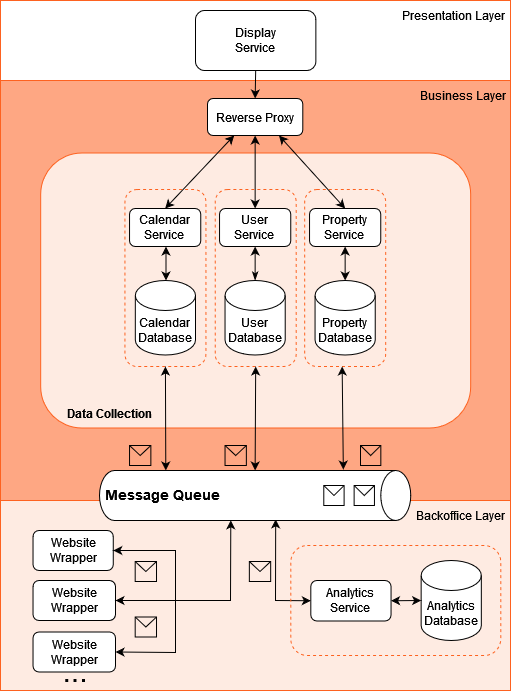

The diagram above was exported from draw.io. Its source (the exported page's mxGraphModel, read from the mxfile embedded in the PNG):
<mxGraphModel dx="1793" dy="2033" grid="1" gridSize="10" guides="1" tooltips="1" connect="1" arrows="1" fold="1" page="1" pageScale="1" pageWidth="850" pageHeight="1100" math="0" shadow="0">
  <root>
    <mxCell id="0" />
    <mxCell id="1" parent="0" />
    <mxCell id="iLvW-6eyAdp5tDs26qF_-16" value="" style="shape=message;html=1;html=1;outlineConnect=0;labelPosition=center;verticalLabelPosition=bottom;align=center;verticalAlign=top;fillColor=none;container=0;" parent="1" vertex="1">
      <mxGeometry x="495" y="-560" width="20.62" height="20" as="geometry" />
    </mxCell>
    <mxCell id="iLvW-6eyAdp5tDs26qF_-12" value="" style="shape=message;html=1;html=1;outlineConnect=0;labelPosition=center;verticalLabelPosition=bottom;align=center;verticalAlign=top;fillColor=none;container=0;" parent="1" vertex="1">
      <mxGeometry x="260.96" y="-602" width="20.62" height="20" as="geometry" />
    </mxCell>
    <mxCell id="VK8uHgrJhdE2oVVtiPsp-55" value="" style="rounded=0;whiteSpace=wrap;html=1;fillColor=#FEA783;container=0;strokeColor=#FD6220;" parent="1" vertex="1">
      <mxGeometry x="170" y="-960" width="510" height="420" as="geometry" />
    </mxCell>
    <mxCell id="VK8uHgrJhdE2oVVtiPsp-54" value="" style="rounded=0;whiteSpace=wrap;html=1;container=0;strokeColor=#FD6220;" parent="1" vertex="1">
      <mxGeometry x="170" y="-1040" width="510" height="80" as="geometry" />
    </mxCell>
    <mxCell id="VK8uHgrJhdE2oVVtiPsp-57" value="Presentation Layer" style="text;html=1;align=center;verticalAlign=middle;whiteSpace=wrap;rounded=0;container=0;" parent="1" vertex="1">
      <mxGeometry x="566.17" y="-1040" width="113.83" height="30" as="geometry" />
    </mxCell>
    <mxCell id="VK8uHgrJhdE2oVVtiPsp-2" value="&lt;div&gt;Display&lt;/div&gt;&lt;div&gt;Service&lt;br&gt;&lt;/div&gt;" style="rounded=1;whiteSpace=wrap;html=1;container=0;" parent="1" vertex="1">
      <mxGeometry x="365.0016917293233" y="-1030" width="120.3609022556391" height="60" as="geometry" />
    </mxCell>
    <mxCell id="VK8uHgrJhdE2oVVtiPsp-61" value="" style="endArrow=none;html=1;rounded=0;entryX=0.5;entryY=1;entryDx=0;entryDy=0;exitX=0.5;exitY=0;exitDx=0;exitDy=0;startArrow=classic;startFill=1;" parent="1" source="VK8uHgrJhdE2oVVtiPsp-60" target="VK8uHgrJhdE2oVVtiPsp-2" edge="1">
      <mxGeometry width="50" height="50" relative="1" as="geometry">
        <mxPoint x="354.4135338345865" y="-910" as="sourcePoint" />
        <mxPoint x="404.5639097744361" y="-960" as="targetPoint" />
        <Array as="points" />
      </mxGeometry>
    </mxCell>
    <mxCell id="VK8uHgrJhdE2oVVtiPsp-66" value="&lt;div&gt;Business Layer&lt;br&gt;&lt;/div&gt;" style="text;html=1;align=center;verticalAlign=middle;whiteSpace=wrap;rounded=0;container=0;" parent="1" vertex="1">
      <mxGeometry x="586.23" y="-960" width="93.77" height="30" as="geometry" />
    </mxCell>
    <mxCell id="VK8uHgrJhdE2oVVtiPsp-56" value="" style="rounded=0;whiteSpace=wrap;html=1;fillColor=#FEEBE2;container=0;strokeColor=#FD6220;" parent="1" vertex="1">
      <mxGeometry x="170" y="-540" width="510" height="190" as="geometry" />
    </mxCell>
    <mxCell id="VK8uHgrJhdE2oVVtiPsp-67" value="Website Wrapper" style="rounded=1;whiteSpace=wrap;html=1;container=0;" parent="1" vertex="1">
      <mxGeometry x="202.52836090225566" y="-510" width="80.24060150375941" height="40" as="geometry" />
    </mxCell>
    <mxCell id="VK8uHgrJhdE2oVVtiPsp-69" value="Website Wrapper" style="rounded=1;whiteSpace=wrap;html=1;container=0;" parent="1" vertex="1">
      <mxGeometry x="202.53" y="-460" width="82.47" height="40" as="geometry" />
    </mxCell>
    <mxCell id="VK8uHgrJhdE2oVVtiPsp-70" value="&lt;font style=&quot;font-size: 30px;&quot;&gt;...&lt;/font&gt;" style="text;html=1;align=center;verticalAlign=middle;whiteSpace=wrap;rounded=0;container=0;" parent="1" vertex="1">
      <mxGeometry x="214.5584360902256" y="-384" width="60.18045112781955" height="30" as="geometry" />
    </mxCell>
    <mxCell id="VK8uHgrJhdE2oVVtiPsp-78" value="Backoffice Layer" style="text;html=1;align=center;verticalAlign=middle;whiteSpace=wrap;rounded=0;container=0;" parent="1" vertex="1">
      <mxGeometry x="579.7006766917294" y="-540" width="100.30075187969926" height="30" as="geometry" />
    </mxCell>
    <mxCell id="VK8uHgrJhdE2oVVtiPsp-12" value="&lt;div&gt;Analytics&lt;/div&gt;&lt;div&gt;Database&lt;/div&gt;" style="shape=cylinder3;whiteSpace=wrap;html=1;boundedLbl=1;backgroundOutline=1;size=15;container=0;" parent="1" vertex="1">
      <mxGeometry x="590.6466165413534" y="-480" width="60.18045112781955" height="80" as="geometry" />
    </mxCell>
    <mxCell id="VK8uHgrJhdE2oVVtiPsp-74" value="" style="endArrow=classic;html=1;rounded=0;exitX=0;exitY=0.5;exitDx=0;exitDy=0;exitPerimeter=0;entryX=1;entryY=0.5;entryDx=0;entryDy=0;startArrow=classic;startFill=1;endFill=1;" parent="1" source="VK8uHgrJhdE2oVVtiPsp-12" target="VK8uHgrJhdE2oVVtiPsp-5" edge="1">
      <mxGeometry width="50" height="50" relative="1" as="geometry">
        <mxPoint x="454.7142857142857" y="-484" as="sourcePoint" />
        <mxPoint x="504" y="-534" as="targetPoint" />
      </mxGeometry>
    </mxCell>
    <mxCell id="VK8uHgrJhdE2oVVtiPsp-5" value="&lt;div&gt;Analytics&lt;/div&gt;&lt;div&gt;Service&lt;br&gt;&lt;/div&gt;" style="rounded=1;whiteSpace=wrap;html=1;container=0;" parent="1" vertex="1">
      <mxGeometry x="480.3149248120301" y="-460" width="80.24060150375941" height="40.5" as="geometry" />
    </mxCell>
    <mxCell id="iLvW-6eyAdp5tDs26qF_-19" value="" style="endArrow=classic;startArrow=classic;html=1;rounded=0;entryX=0.996;entryY=0.53;entryDx=0;entryDy=0;entryPerimeter=0;exitX=1;exitY=0.5;exitDx=0;exitDy=0;" parent="1" source="VK8uHgrJhdE2oVVtiPsp-69" edge="1">
      <mxGeometry width="50" height="50" relative="1" as="geometry">
        <mxPoint x="359.63226315789495" y="-419" as="sourcePoint" />
        <mxPoint x="400.2922000000001" y="-520.2" as="targetPoint" />
        <Array as="points">
          <mxPoint x="400" y="-440" />
        </Array>
      </mxGeometry>
    </mxCell>
    <mxCell id="iLvW-6eyAdp5tDs26qF_-20" value="" style="endArrow=classic;startArrow=classic;html=1;rounded=0;entryX=1.037;entryY=0.238;entryDx=0;entryDy=0;entryPerimeter=0;exitX=0;exitY=0.5;exitDx=0;exitDy=0;" parent="1" source="VK8uHgrJhdE2oVVtiPsp-5" edge="1">
      <mxGeometry width="50" height="50" relative="1" as="geometry">
        <mxPoint x="371.04285714285714" y="-406.5" as="sourcePoint" />
        <mxPoint x="445.1801200000002" y="-521.1500000000003" as="targetPoint" />
        <Array as="points">
          <mxPoint x="445" y="-440" />
        </Array>
      </mxGeometry>
    </mxCell>
    <mxCell id="iLvW-6eyAdp5tDs26qF_-22" value="" style="rounded=1;whiteSpace=wrap;html=1;fillColor=#FEEBE2;strokeColor=#FD6220;container=0;" parent="1" vertex="1">
      <mxGeometry x="210.18" y="-887.5" width="430" height="275" as="geometry" />
    </mxCell>
    <mxCell id="VK8uHgrJhdE2oVVtiPsp-11" value="&lt;div&gt;Property&lt;/div&gt;&lt;div&gt;Database&lt;br&gt;&lt;/div&gt;" style="shape=cylinder3;whiteSpace=wrap;html=1;boundedLbl=1;backgroundOutline=1;size=15;container=0;" parent="1" vertex="1">
      <mxGeometry x="484.56180451127824" y="-760" width="60.18045112781955" height="74.5" as="geometry" />
    </mxCell>
    <mxCell id="VK8uHgrJhdE2oVVtiPsp-21" value="" style="endArrow=classic;html=1;rounded=0;exitX=0.5;exitY=0;exitDx=0;exitDy=0;entryX=0.5;entryY=1;entryDx=0;entryDy=0;exitPerimeter=0;endFill=1;startArrow=classic;startFill=1;" parent="1" source="VK8uHgrJhdE2oVVtiPsp-11" target="VK8uHgrJhdE2oVVtiPsp-6" edge="1">
      <mxGeometry width="50" height="50" relative="1" as="geometry">
        <mxPoint x="-139.98270676691737" y="-661" as="sourcePoint" />
        <mxPoint x="-139.98270676691737" y="-748" as="targetPoint" />
      </mxGeometry>
    </mxCell>
    <mxCell id="VK8uHgrJhdE2oVVtiPsp-6" value="&lt;div&gt;Property&lt;/div&gt;&lt;div&gt;Service&lt;br&gt;&lt;/div&gt;" style="rounded=1;whiteSpace=wrap;html=1;container=0;" parent="1" vertex="1">
      <mxGeometry x="479.043157894737" y="-832" width="71.21353383458647" height="38" as="geometry" />
    </mxCell>
    <mxCell id="VK8uHgrJhdE2oVVtiPsp-19" value="" style="endArrow=classic;html=1;rounded=0;exitX=0.75;exitY=1;exitDx=0;exitDy=0;entryX=0.5;entryY=0;entryDx=0;entryDy=0;startArrow=classic;startFill=1;endFill=1;" parent="1" source="VK8uHgrJhdE2oVVtiPsp-60" target="VK8uHgrJhdE2oVVtiPsp-6" edge="1">
      <mxGeometry width="50" height="50" relative="1" as="geometry">
        <mxPoint x="-91.9248120300752" y="-949.1" as="sourcePoint" />
        <mxPoint x="-82.29593984962423" y="-795.4999999999999" as="targetPoint" />
      </mxGeometry>
    </mxCell>
    <mxCell id="iLvW-6eyAdp5tDs26qF_-13" value="" style="shape=message;html=1;html=1;outlineConnect=0;labelPosition=center;verticalLabelPosition=bottom;align=center;verticalAlign=top;fillColor=none;container=0;" parent="1" vertex="1">
      <mxGeometry x="394.5442857142857" y="-595" width="21.31114285714286" height="20" as="geometry" />
    </mxCell>
    <mxCell id="VK8uHgrJhdE2oVVtiPsp-3" value="&lt;div&gt;Calendar&lt;/div&gt;&lt;div&gt;Service&lt;br&gt;&lt;/div&gt;" style="rounded=1;whiteSpace=wrap;html=1;container=0;" parent="1" vertex="1">
      <mxGeometry x="299.04315789473696" y="-832" width="71.21353383458647" height="38" as="geometry" />
    </mxCell>
    <mxCell id="VK8uHgrJhdE2oVVtiPsp-79" value="&lt;div&gt;Calendar&lt;/div&gt;&lt;div&gt;Database&lt;br&gt;&lt;/div&gt;" style="shape=cylinder3;whiteSpace=wrap;html=1;boundedLbl=1;backgroundOutline=1;size=15;container=0;" parent="1" vertex="1">
      <mxGeometry x="304.8217142857143" y="-760" width="60.18045112781955" height="74.5" as="geometry" />
    </mxCell>
    <mxCell id="iLvW-6eyAdp5tDs26qF_-23" value="Data Collection" style="text;html=1;align=center;verticalAlign=middle;whiteSpace=wrap;rounded=0;fontStyle=1;container=0;" parent="1" vertex="1">
      <mxGeometry x="227.50142857142856" y="-642.5" width="101.52857142857144" height="30" as="geometry" />
    </mxCell>
    <mxCell id="VK8uHgrJhdE2oVVtiPsp-38" value="" style="group;container=0;" parent="1" vertex="1" connectable="0">
      <mxGeometry x="454.71912781954893" y="-600" width="124.99479699248123" height="40" as="geometry" />
    </mxCell>
    <mxCell id="iLvW-6eyAdp5tDs26qF_-14" value="" style="shape=message;html=1;html=1;outlineConnect=0;labelPosition=center;verticalLabelPosition=bottom;align=center;verticalAlign=top;fillColor=none;container=0;" parent="1" vertex="1">
      <mxGeometry x="530.0035714285715" y="-595" width="20.325428571428574" height="20" as="geometry" />
    </mxCell>
    <mxCell id="VK8uHgrJhdE2oVVtiPsp-60" value="Reverse Proxy" style="rounded=1;whiteSpace=wrap;html=1;container=0;" parent="1" vertex="1">
      <mxGeometry x="377.0045939849624" y="-942" width="95.28571428571429" height="37" as="geometry" />
    </mxCell>
    <mxCell id="VK8uHgrJhdE2oVVtiPsp-20" value="" style="endArrow=classic;html=1;rounded=0;exitX=0.5;exitY=0;exitDx=0;exitDy=0;startArrow=classic;startFill=1;endFill=1;entryX=0.28;entryY=0.998;entryDx=0;entryDy=0;entryPerimeter=0;" parent="1" source="VK8uHgrJhdE2oVVtiPsp-3" target="VK8uHgrJhdE2oVVtiPsp-60" edge="1">
      <mxGeometry width="50" height="50" relative="1" as="geometry">
        <mxPoint x="347.4167744360904" y="-959" as="sourcePoint" />
        <mxPoint x="490.78602255639083" y="-904.9999999999998" as="targetPoint" />
      </mxGeometry>
    </mxCell>
    <mxCell id="VK8uHgrJhdE2oVVtiPsp-10" value="&lt;div&gt;User&lt;/div&gt;&lt;div&gt;Database&lt;br&gt;&lt;/div&gt;" style="shape=cylinder3;whiteSpace=wrap;html=1;boundedLbl=1;backgroundOutline=1;size=15;direction=east;container=0;" parent="1" vertex="1">
      <mxGeometry x="394.5431578947369" y="-760" width="60.18045112781955" height="74.5" as="geometry" />
    </mxCell>
    <mxCell id="VK8uHgrJhdE2oVVtiPsp-13" value="&lt;div&gt;User&lt;/div&gt;&lt;div&gt;Service&lt;br&gt;&lt;/div&gt;" style="rounded=1;whiteSpace=wrap;html=1;container=0;" parent="1" vertex="1">
      <mxGeometry x="389.04315789473696" y="-832" width="71.21353383458647" height="38" as="geometry" />
    </mxCell>
    <mxCell id="VK8uHgrJhdE2oVVtiPsp-17" value="" style="endArrow=classic;html=1;rounded=0;exitX=0.5;exitY=1;exitDx=0;exitDy=0;entryX=0.5;entryY=0;entryDx=0;entryDy=0;startArrow=classic;startFill=1;endFill=1;" parent="1" source="VK8uHgrJhdE2oVVtiPsp-60" target="VK8uHgrJhdE2oVVtiPsp-13" edge="1">
      <mxGeometry width="50" height="50" relative="1" as="geometry">
        <mxPoint x="16.93557142857145" y="-940" as="sourcePoint" />
        <mxPoint x="150.33557142857146" y="-870.5" as="targetPoint" />
      </mxGeometry>
    </mxCell>
    <mxCell id="VK8uHgrJhdE2oVVtiPsp-48" value="" style="endArrow=classicThin;html=1;rounded=0;entryX=0.5;entryY=0;entryDx=0;entryDy=0;entryPerimeter=0;exitX=0.5;exitY=1;exitDx=0;exitDy=0;startArrow=classic;startFill=1;endFill=1;" parent="1" source="VK8uHgrJhdE2oVVtiPsp-13" target="VK8uHgrJhdE2oVVtiPsp-10" edge="1">
      <mxGeometry width="50" height="50" relative="1" as="geometry">
        <mxPoint x="61.15436842105285" y="-847" as="sourcePoint" />
        <mxPoint x="-61.212548872180435" y="-847.5" as="targetPoint" />
      </mxGeometry>
    </mxCell>
    <mxCell id="iLvW-6eyAdp5tDs26qF_-25" value="" style="shape=message;html=1;html=1;outlineConnect=0;labelPosition=center;verticalLabelPosition=bottom;align=center;verticalAlign=top;fillColor=none;container=0;" parent="1" vertex="1">
      <mxGeometry x="299.0442857142857" y="-595" width="21.31114285714286" height="20" as="geometry" />
    </mxCell>
    <mxCell id="iLvW-6eyAdp5tDs26qF_-26" value="" style="endArrow=classic;html=1;rounded=0;entryX=1;entryY=0.5;entryDx=0;entryDy=0;" parent="1" target="VK8uHgrJhdE2oVVtiPsp-67" edge="1">
      <mxGeometry width="50" height="50" relative="1" as="geometry">
        <mxPoint x="345" y="-440" as="sourcePoint" />
        <mxPoint x="445" y="-530" as="targetPoint" />
        <Array as="points">
          <mxPoint x="345" y="-490" />
        </Array>
      </mxGeometry>
    </mxCell>
    <mxCell id="iLvW-6eyAdp5tDs26qF_-27" value="Website Wrapper" style="rounded=1;whiteSpace=wrap;html=1;container=0;" parent="1" vertex="1">
      <mxGeometry x="202.53000000000003" y="-408.5" width="82.47" height="40" as="geometry" />
    </mxCell>
    <mxCell id="iLvW-6eyAdp5tDs26qF_-28" value="" style="endArrow=classic;html=1;rounded=0;entryX=1;entryY=0.5;entryDx=0;entryDy=0;" parent="1" target="iLvW-6eyAdp5tDs26qF_-27" edge="1">
      <mxGeometry width="50" height="50" relative="1" as="geometry">
        <mxPoint x="345" y="-440" as="sourcePoint" />
        <mxPoint x="285" y="-389.5" as="targetPoint" />
        <Array as="points">
          <mxPoint x="345" y="-388" />
        </Array>
      </mxGeometry>
    </mxCell>
    <mxCell id="iLvW-6eyAdp5tDs26qF_-30" value="" style="shape=message;html=1;html=1;outlineConnect=0;labelPosition=center;verticalLabelPosition=bottom;align=center;verticalAlign=top;fillColor=none;container=0;" parent="1" vertex="1">
      <mxGeometry x="304.69428571428574" y="-479" width="21.31114285714286" height="20" as="geometry" />
    </mxCell>
    <mxCell id="iLvW-6eyAdp5tDs26qF_-31" value="" style="shape=message;html=1;html=1;outlineConnect=0;labelPosition=center;verticalLabelPosition=bottom;align=center;verticalAlign=top;fillColor=none;container=0;" parent="1" vertex="1">
      <mxGeometry x="304.69428571428574" y="-423.5" width="21.31114285714286" height="20" as="geometry" />
    </mxCell>
    <mxCell id="iLvW-6eyAdp5tDs26qF_-32" value="" style="shape=message;html=1;html=1;outlineConnect=0;labelPosition=center;verticalLabelPosition=bottom;align=center;verticalAlign=top;fillColor=none;container=0;" parent="1" vertex="1">
      <mxGeometry x="418.85428571428577" y="-479" width="21.31114285714286" height="20" as="geometry" />
    </mxCell>
    <mxCell id="iLvW-6eyAdp5tDs26qF_-8" value="" style="rounded=1;whiteSpace=wrap;html=1;dashed=1;fillStyle=zigzag-line;fillColor=none;container=0;strokeColor=#FD6220;" parent="1" vertex="1">
      <mxGeometry x="294.43" y="-851" width="80.97" height="177" as="geometry" />
    </mxCell>
    <mxCell id="iLvW-6eyAdp5tDs26qF_-9" value="" style="endArrow=classic;startArrow=classic;html=1;rounded=0;entryX=0.5;entryY=1;entryDx=0;entryDy=0;exitX=0;exitY=0.787;exitDx=0;exitDy=0;exitPerimeter=0;" parent="1" source="iLvW-6eyAdp5tDs26qF_-3" target="iLvW-6eyAdp5tDs26qF_-8" edge="1">
      <mxGeometry width="50" height="50" relative="1" as="geometry">
        <mxPoint x="392.61428571428576" y="-600" as="sourcePoint" />
        <mxPoint x="441.90000000000003" y="-650" as="targetPoint" />
      </mxGeometry>
    </mxCell>
    <mxCell id="iLvW-6eyAdp5tDs26qF_-7" value="" style="rounded=1;whiteSpace=wrap;html=1;dashed=1;fillStyle=zigzag-line;fillColor=none;container=0;strokeColor=#FD6220;" parent="1" vertex="1">
      <mxGeometry x="474.16315789473697" y="-851" width="80.97" height="177" as="geometry" />
    </mxCell>
    <mxCell id="iLvW-6eyAdp5tDs26qF_-11" value="" style="endArrow=classic;startArrow=classic;html=1;rounded=0;entryX=0.5;entryY=1;entryDx=0;entryDy=0;exitX=-0.018;exitY=0.207;exitDx=0;exitDy=0;exitPerimeter=0;" parent="1" edge="1">
      <mxGeometry width="50" height="50" relative="1" as="geometry">
        <mxPoint x="512.82918" y="-570.8999999999999" as="sourcePoint" />
        <mxPoint x="511.6481578947371" y="-674" as="targetPoint" />
      </mxGeometry>
    </mxCell>
    <mxCell id="zfO8T1eLqsGloFgbFEbo-6" value="" style="endArrow=classic;html=1;rounded=0;exitX=0.5;exitY=0;exitDx=0;exitDy=0;entryX=0.5;entryY=1;entryDx=0;entryDy=0;exitPerimeter=0;endFill=1;startArrow=classic;startFill=1;" edge="1" parent="1">
      <mxGeometry width="50" height="50" relative="1" as="geometry">
        <mxPoint x="335.5" y="-760" as="sourcePoint" />
        <mxPoint x="335.5" y="-794" as="targetPoint" />
      </mxGeometry>
    </mxCell>
    <mxCell id="iLvW-6eyAdp5tDs26qF_-6" value="" style="rounded=1;whiteSpace=wrap;html=1;dashed=1;fillStyle=zigzag-line;fillColor=none;container=0;strokeColor=#FD6220;" parent="1" vertex="1">
      <mxGeometry x="384.69771428571426" y="-851" width="80.97" height="177" as="geometry" />
    </mxCell>
    <mxCell id="iLvW-6eyAdp5tDs26qF_-10" value="" style="endArrow=classic;startArrow=classic;html=1;rounded=0;entryX=0.5;entryY=1;entryDx=0;entryDy=0;exitX=0;exitY=0.5;exitDx=0;exitDy=0;exitPerimeter=0;" parent="1" source="iLvW-6eyAdp5tDs26qF_-3" target="iLvW-6eyAdp5tDs26qF_-6" edge="1">
      <mxGeometry width="50" height="50" relative="1" as="geometry">
        <mxPoint x="392.61428571428576" y="-600" as="sourcePoint" />
        <mxPoint x="441.90000000000003" y="-650" as="targetPoint" />
      </mxGeometry>
    </mxCell>
    <mxCell id="zfO8T1eLqsGloFgbFEbo-7" value="" style="group" vertex="1" connectable="0" parent="1">
      <mxGeometry x="269" y="-570" width="311.26" height="50" as="geometry" />
    </mxCell>
    <mxCell id="iLvW-6eyAdp5tDs26qF_-3" value="" style="shape=cylinder3;whiteSpace=wrap;html=1;boundedLbl=1;backgroundOutline=1;size=15;direction=south;container=0;" parent="zfO8T1eLqsGloFgbFEbo-7" vertex="1">
      <mxGeometry width="311.26" height="50" as="geometry" />
    </mxCell>
    <mxCell id="iLvW-6eyAdp5tDs26qF_-15" value="&lt;b&gt;&lt;font style=&quot;font-size: 14px;&quot;&gt;Message Queue&lt;/font&gt;&lt;/b&gt;" style="text;html=1;align=center;verticalAlign=middle;whiteSpace=wrap;rounded=0;container=0;" parent="zfO8T1eLqsGloFgbFEbo-7" vertex="1">
      <mxGeometry x="0.9499999999999886" y="9" width="124.52528571428572" height="30" as="geometry" />
    </mxCell>
    <mxCell id="iLvW-6eyAdp5tDs26qF_-17" value="" style="shape=message;html=1;html=1;outlineConnect=0;labelPosition=center;verticalLabelPosition=bottom;align=center;verticalAlign=top;fillColor=none;container=0;" parent="zfO8T1eLqsGloFgbFEbo-7" vertex="1">
      <mxGeometry x="224.28828571428576" y="15" width="20.325428571428574" height="20" as="geometry" />
    </mxCell>
    <mxCell id="iLvW-6eyAdp5tDs26qF_-18" value="" style="shape=message;html=1;html=1;outlineConnect=0;labelPosition=center;verticalLabelPosition=bottom;align=center;verticalAlign=top;fillColor=none;container=0;" parent="zfO8T1eLqsGloFgbFEbo-7" vertex="1">
      <mxGeometry x="254.62857142857138" y="15" width="20.325428571428574" height="20" as="geometry" />
    </mxCell>
    <mxCell id="iLvW-6eyAdp5tDs26qF_-33" value="" style="rounded=1;whiteSpace=wrap;html=1;dashed=1;fillStyle=zigzag-line;fillColor=none;container=0;strokeColor=#FD6220;" parent="1" vertex="1">
      <mxGeometry x="460.26" y="-495" width="210" height="110" as="geometry" />
    </mxCell>
  </root>
</mxGraphModel>